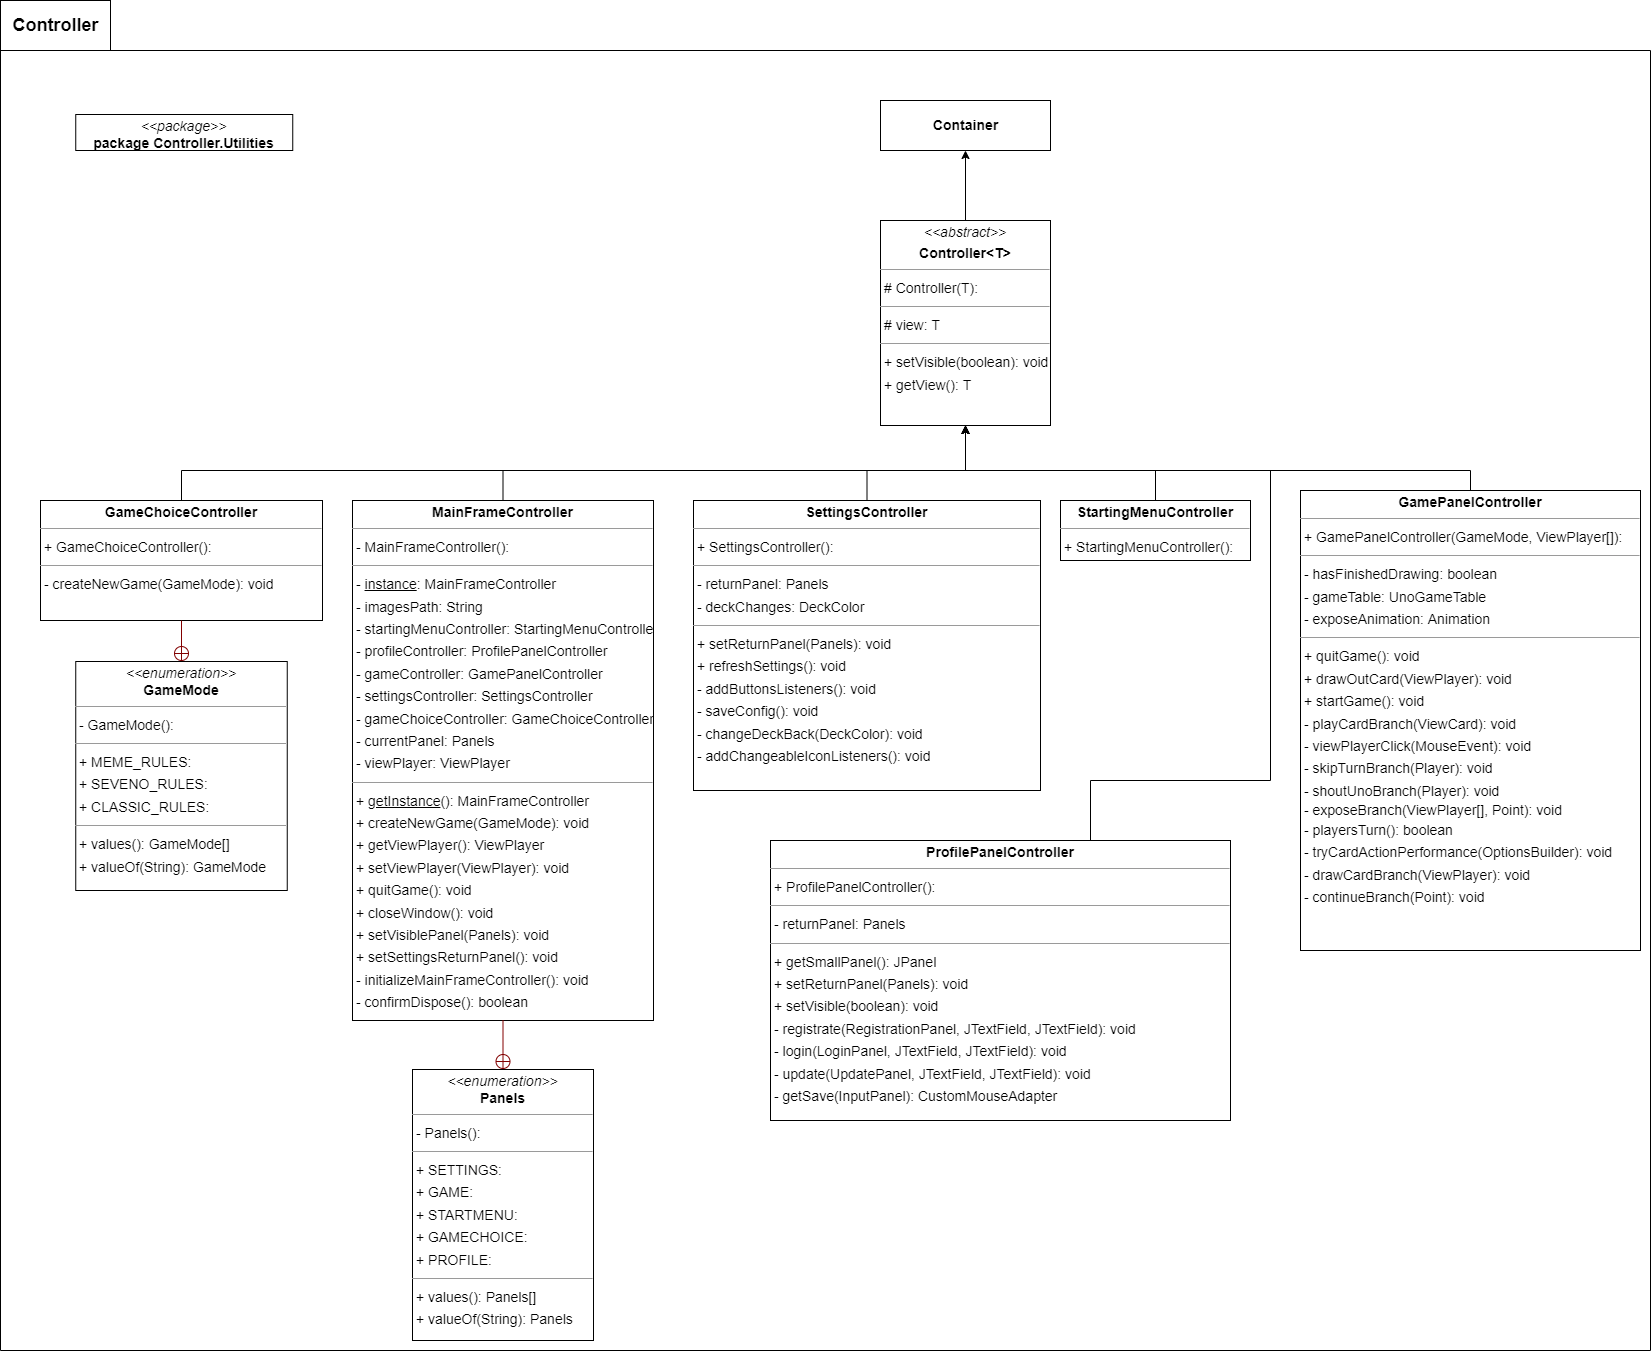

The diagram above was exported from draw.io. Its source (the exported page's mxGraphModel, read from the mxfile embedded in the PNG):
<mxGraphModel dx="3970" dy="3730" grid="1" gridSize="10" guides="1" tooltips="1" connect="1" arrows="1" fold="1" page="0" pageScale="1" pageWidth="827" pageHeight="1169" background="none" math="0" shadow="0">
  <root>
    <mxCell id="0" />
    <mxCell id="1" parent="0" />
    <mxCell id="6jAA39fVuEqdYuaJ9w90-14" value="" style="swimlane;startSize=0;fontSize=14;" vertex="1" parent="1">
      <mxGeometry x="-880" y="-2100" width="1650" height="1300" as="geometry" />
    </mxCell>
    <mxCell id="node2" value="&lt;p style=&quot;margin:0px;margin-top:4px;text-align:center;&quot;&gt;&lt;i&gt;&amp;lt;&amp;lt;abstract&amp;gt;&amp;gt;&lt;/i&gt;&lt;b&gt;&lt;br&gt;&lt;/b&gt;&lt;/p&gt;&lt;p style=&quot;margin:0px;margin-top:4px;text-align:center;&quot;&gt;&lt;b&gt;Controller&amp;lt;T&amp;gt;&lt;/b&gt;&lt;/p&gt;&lt;hr size=&quot;1&quot;&gt;&lt;p style=&quot;margin:0 0 0 4px;line-height:1.6;&quot;&gt;# Controller(T): &lt;/p&gt;&lt;hr size=&quot;1&quot;&gt;&lt;p style=&quot;margin:0 0 0 4px;line-height:1.6;&quot;&gt;# view: T&lt;/p&gt;&lt;hr size=&quot;1&quot;&gt;&lt;p style=&quot;margin:0 0 0 4px;line-height:1.6;&quot;&gt;+ setVisible(boolean): void&lt;br&gt;+ getView(): T&lt;/p&gt;" style="verticalAlign=top;align=left;overflow=fill;fontSize=14;fontFamily=Helvetica;html=1;rounded=0;shadow=0;comic=0;labelBackgroundColor=none;strokeWidth=1;" parent="6jAA39fVuEqdYuaJ9w90-14" vertex="1">
      <mxGeometry x="880" y="170" width="170" height="205" as="geometry" />
    </mxCell>
    <mxCell id="6jAA39fVuEqdYuaJ9w90-4" style="edgeStyle=orthogonalEdgeStyle;rounded=0;orthogonalLoop=1;jettySize=auto;html=1;exitX=0.5;exitY=0;exitDx=0;exitDy=0;entryX=0.5;entryY=1;entryDx=0;entryDy=0;fontSize=14;" edge="1" parent="6jAA39fVuEqdYuaJ9w90-14" source="node7" target="node2">
      <mxGeometry relative="1" as="geometry">
        <Array as="points">
          <mxPoint x="181" y="420" />
          <mxPoint x="965" y="420" />
        </Array>
      </mxGeometry>
    </mxCell>
    <mxCell id="node7" value="&lt;p style=&quot;margin:0px;margin-top:4px;text-align:center;&quot;&gt;&lt;b style=&quot;background-color: initial;&quot;&gt;GameChoiceController&lt;/b&gt;&lt;br&gt;&lt;/p&gt;&lt;hr size=&quot;1&quot;&gt;&lt;p style=&quot;margin:0 0 0 4px;line-height:1.6;&quot;&gt;+ GameChoiceController(): &lt;/p&gt;&lt;hr size=&quot;1&quot;&gt;&lt;p style=&quot;margin:0 0 0 4px;line-height:1.6;&quot;&gt;-&lt;span style=&quot;background-color: initial;&quot;&gt;&amp;nbsp;createNewGame(GameMode): void&lt;/span&gt;&lt;/p&gt;" style="verticalAlign=top;align=left;overflow=fill;fontSize=14;fontFamily=Helvetica;html=1;rounded=0;shadow=0;comic=0;labelBackgroundColor=none;strokeWidth=1;" parent="6jAA39fVuEqdYuaJ9w90-14" vertex="1">
      <mxGeometry x="40" y="450" width="282" height="120" as="geometry" />
    </mxCell>
    <mxCell id="node1" value="&lt;p style=&quot;margin:0px;margin-top:4px;text-align:center;&quot;&gt;&lt;i&gt;&amp;lt;&amp;lt;enumeration&amp;gt;&amp;gt;&lt;/i&gt;&lt;br&gt;&lt;b&gt;GameMode&lt;/b&gt;&lt;/p&gt;&lt;hr size=&quot;1&quot;&gt;&lt;p style=&quot;margin:0 0 0 4px;line-height:1.6;&quot;&gt;-&lt;span style=&quot;background-color: initial;&quot;&gt;&amp;nbsp;GameMode():&lt;/span&gt;&lt;/p&gt;&lt;hr size=&quot;1&quot;&gt;&lt;p style=&quot;margin:0 0 0 4px;line-height:1.6;&quot;&gt;+ MEME_RULES: &lt;br&gt;+ SEVENO_RULES: &lt;br&gt;+ CLASSIC_RULES: &lt;/p&gt;&lt;hr size=&quot;1&quot;&gt;&lt;p style=&quot;margin:0 0 0 4px;line-height:1.6;&quot;&gt;+ values(): GameMode[]&lt;br&gt;+ valueOf(String): GameMode&lt;/p&gt;" style="verticalAlign=top;align=left;overflow=fill;fontSize=14;fontFamily=Helvetica;html=1;rounded=0;shadow=0;comic=0;labelBackgroundColor=none;strokeWidth=1;" parent="6jAA39fVuEqdYuaJ9w90-14" vertex="1">
      <mxGeometry x="75.25" y="611" width="211.5" height="229" as="geometry" />
    </mxCell>
    <mxCell id="6jAA39fVuEqdYuaJ9w90-12" style="edgeStyle=orthogonalEdgeStyle;rounded=0;orthogonalLoop=1;jettySize=auto;html=1;exitX=0.5;exitY=0;exitDx=0;exitDy=0;entryX=0.5;entryY=1;entryDx=0;entryDy=0;fontSize=14;" edge="1" parent="6jAA39fVuEqdYuaJ9w90-14" source="node4" target="node2">
      <mxGeometry relative="1" as="geometry">
        <Array as="points">
          <mxPoint x="1470" y="420" />
          <mxPoint x="965" y="420" />
        </Array>
      </mxGeometry>
    </mxCell>
    <mxCell id="node4" value="&lt;p style=&quot;margin:0px;margin-top:4px;text-align:center;&quot;&gt;&lt;b&gt;GamePanelController&lt;/b&gt;&lt;/p&gt;&lt;hr size=&quot;1&quot;&gt;&lt;p style=&quot;margin:0 0 0 4px;line-height:1.6;&quot;&gt;+ GamePanelController(GameMode, ViewPlayer[]): &lt;/p&gt;&lt;hr size=&quot;1&quot;&gt;&lt;p style=&quot;margin:0 0 0 4px;line-height:1.6;&quot;&gt;- hasFinishedDrawing: boolean&lt;br&gt;- gameTable: UnoGameTable&lt;br&gt;- exposeAnimation: Animation&lt;/p&gt;&lt;hr size=&quot;1&quot;&gt;&lt;p style=&quot;margin:0 0 0 4px;line-height:1.6;&quot;&gt;+ quitGame(): void&lt;/p&gt;&lt;p style=&quot;margin:0 0 0 4px;line-height:1.6;&quot;&gt;&lt;span style=&quot;background-color: initial;&quot;&gt;+ drawOutCard(ViewPlayer): void&lt;/span&gt;&lt;br&gt;&lt;/p&gt;&lt;p style=&quot;margin:0 0 0 4px;line-height:1.6;&quot;&gt;+ startGame(): void&lt;br&gt;- playCardBranch(ViewCard): void&lt;br&gt;- viewPlayerClick(MouseEvent): void&lt;/p&gt;&lt;p style=&quot;margin:0 0 0 4px;line-height:1.6;&quot;&gt;- skipTurnBranch(Player): void&lt;br&gt;- shoutUnoBranch(Player): void&lt;br&gt;&lt;/p&gt;&amp;nbsp;- exposeBranch(ViewPlayer[], Point): void&lt;br&gt;&lt;p style=&quot;margin: 0px 0px 0px 4px; line-height: 1.6;&quot;&gt;- playersTurn(): boolean&lt;br&gt;- tryCardActionPerformance(OptionsBuilder): void&lt;/p&gt;&lt;p style=&quot;margin: 0px 0px 0px 4px; line-height: 1.6;&quot;&gt;- drawCardBranch(ViewPlayer): void&lt;br&gt;- continueBranch(Point): void&lt;br&gt;&lt;/p&gt;" style="verticalAlign=top;align=left;overflow=fill;fontSize=14;fontFamily=Helvetica;html=1;rounded=0;shadow=0;comic=0;labelBackgroundColor=none;strokeWidth=1;" parent="6jAA39fVuEqdYuaJ9w90-14" vertex="1">
      <mxGeometry x="1300" y="440" width="340" height="460" as="geometry" />
    </mxCell>
    <mxCell id="6jAA39fVuEqdYuaJ9w90-8" style="edgeStyle=orthogonalEdgeStyle;rounded=0;orthogonalLoop=1;jettySize=auto;html=1;exitX=0.5;exitY=0;exitDx=0;exitDy=0;entryX=0.5;entryY=1;entryDx=0;entryDy=0;fontSize=14;" edge="1" parent="6jAA39fVuEqdYuaJ9w90-14" source="node9" target="node2">
      <mxGeometry relative="1" as="geometry">
        <Array as="points">
          <mxPoint x="502" y="420" />
          <mxPoint x="965" y="420" />
        </Array>
      </mxGeometry>
    </mxCell>
    <mxCell id="node9" value="&lt;p style=&quot;margin:0px;margin-top:4px;text-align:center;&quot;&gt;&lt;b style=&quot;background-color: initial;&quot;&gt;MainFrameController&lt;/b&gt;&lt;br&gt;&lt;/p&gt;&lt;hr size=&quot;1&quot;&gt;&lt;p style=&quot;margin:0 0 0 4px;line-height:1.6;&quot;&gt;- MainFrameController(): &lt;/p&gt;&lt;hr size=&quot;1&quot;&gt;&lt;p style=&quot;margin:0 0 0 4px;line-height:1.6;&quot;&gt;-&amp;nbsp;&lt;u&gt;instance&lt;/u&gt;: MainFrameController&lt;br&gt;&lt;/p&gt;&lt;p style=&quot;margin:0 0 0 4px;line-height:1.6;&quot;&gt;- imagesPath: String&lt;br&gt;&lt;/p&gt;&lt;p style=&quot;margin:0 0 0 4px;line-height:1.6;&quot;&gt;- startingMenuController: StartingMenuController&lt;br&gt;- profileController: ProfilePanelController&lt;br&gt;- gameController: GamePanelController&lt;br&gt;- settingsController: SettingsController&lt;br&gt;&lt;/p&gt;&lt;p style=&quot;margin:0 0 0 4px;line-height:1.6;&quot;&gt;- gameChoiceController: GameChoiceController&lt;br&gt;&lt;/p&gt;&lt;p style=&quot;margin:0 0 0 4px;line-height:1.6;&quot;&gt;- currentPanel: Panels&lt;br&gt;&lt;/p&gt;&lt;p style=&quot;margin:0 0 0 4px;line-height:1.6;&quot;&gt;- viewPlayer: ViewPlayer&lt;br&gt;&lt;/p&gt;&lt;hr size=&quot;1&quot;&gt;&lt;p style=&quot;margin:0 0 0 4px;line-height:1.6;&quot;&gt;+&amp;nbsp;&lt;u&gt;getInstance&lt;/u&gt;(): MainFrameController&lt;br&gt;&lt;/p&gt;&lt;p style=&quot;margin:0 0 0 4px;line-height:1.6;&quot;&gt;+ createNewGame(GameMode): void&lt;br&gt;+ getViewPlayer(): ViewPlayer&lt;br&gt;+ setViewPlayer(ViewPlayer): void&lt;br&gt;+ quitGame(): void&lt;br&gt;+ closeWindow(): void&lt;br&gt;+ setVisiblePanel(Panels): void&lt;br&gt;+ setSettingsReturnPanel(): void&lt;/p&gt;&lt;p style=&quot;margin:0 0 0 4px;line-height:1.6;&quot;&gt;- initializeMainFrameController(): void&lt;br&gt;&lt;/p&gt;&lt;p style=&quot;margin:0 0 0 4px;line-height:1.6;&quot;&gt;- confirmDispose(): boolean&lt;br&gt;&lt;/p&gt;" style="verticalAlign=top;align=left;overflow=fill;fontSize=14;fontFamily=Helvetica;html=1;rounded=0;shadow=0;comic=0;labelBackgroundColor=none;strokeWidth=1;" parent="6jAA39fVuEqdYuaJ9w90-14" vertex="1">
      <mxGeometry x="352" y="450" width="301" height="520" as="geometry" />
    </mxCell>
    <mxCell id="node5" value="&lt;p style=&quot;margin:0px;margin-top:4px;text-align:center;&quot;&gt;&lt;i&gt;&amp;lt;&amp;lt;enumeration&amp;gt;&amp;gt;&lt;/i&gt;&lt;br&gt;&lt;b&gt;Panels&lt;/b&gt;&lt;/p&gt;&lt;hr size=&quot;1&quot;&gt;&lt;p style=&quot;margin:0 0 0 4px;line-height:1.6;&quot;&gt;- Panels(): &lt;/p&gt;&lt;hr size=&quot;1&quot;&gt;&lt;p style=&quot;margin:0 0 0 4px;line-height:1.6;&quot;&gt;+ SETTINGS: &lt;br&gt;+ GAME: &lt;br&gt;+ STARTMENU: &lt;br&gt;+ GAMECHOICE: &lt;br&gt;+ PROFILE: &lt;/p&gt;&lt;hr size=&quot;1&quot;&gt;&lt;p style=&quot;margin:0 0 0 4px;line-height:1.6;&quot;&gt;+ values(): Panels[]&lt;br&gt;+ valueOf(String): Panels&lt;/p&gt;" style="verticalAlign=top;align=left;overflow=fill;fontSize=14;fontFamily=Helvetica;html=1;rounded=0;shadow=0;comic=0;labelBackgroundColor=none;strokeWidth=1;" parent="6jAA39fVuEqdYuaJ9w90-14" vertex="1">
      <mxGeometry x="412" y="1019" width="181" height="271" as="geometry" />
    </mxCell>
    <mxCell id="6jAA39fVuEqdYuaJ9w90-11" style="edgeStyle=orthogonalEdgeStyle;rounded=0;orthogonalLoop=1;jettySize=auto;html=1;exitX=0.5;exitY=0;exitDx=0;exitDy=0;entryX=0.5;entryY=1;entryDx=0;entryDy=0;fontSize=14;" edge="1" parent="6jAA39fVuEqdYuaJ9w90-14" source="node3" target="node2">
      <mxGeometry relative="1" as="geometry">
        <Array as="points">
          <mxPoint x="1090" y="790" />
          <mxPoint x="1090" y="730" />
          <mxPoint x="1270" y="730" />
          <mxPoint x="1270" y="420" />
          <mxPoint x="965" y="420" />
        </Array>
      </mxGeometry>
    </mxCell>
    <mxCell id="node3" value="&lt;p style=&quot;margin:0px;margin-top:4px;text-align:center;&quot;&gt;&lt;b&gt;ProfilePanelController&lt;/b&gt;&lt;/p&gt;&lt;hr size=&quot;1&quot;&gt;&lt;p style=&quot;margin:0 0 0 4px;line-height:1.6;&quot;&gt;+ ProfilePanelController(): &lt;/p&gt;&lt;hr size=&quot;1&quot;&gt;&lt;p style=&quot;margin:0 0 0 4px;line-height:1.6;&quot;&gt;- returnPanel: Panels&lt;/p&gt;&lt;hr size=&quot;1&quot;&gt;&lt;p style=&quot;margin:0 0 0 4px;line-height:1.6;&quot;&gt;+ getSmallPanel(): JPanel&lt;br&gt;&lt;/p&gt;&lt;p style=&quot;margin:0 0 0 4px;line-height:1.6;&quot;&gt;+ setReturnPanel(Panels): void&lt;br&gt;+ setVisible(boolean): void&lt;br&gt;&lt;/p&gt;&lt;p style=&quot;margin:0 0 0 4px;line-height:1.6;&quot;&gt;- registrate(RegistrationPanel, JTextField, JTextField): void&lt;br&gt;- login(LoginPanel, JTextField, JTextField): void&lt;br&gt;- update(UpdatePanel, JTextField, JTextField): void&lt;br&gt;- getSave(InputPanel): CustomMouseAdapter&lt;br&gt;&lt;br&gt;&lt;/p&gt;" style="verticalAlign=top;align=left;overflow=fill;fontSize=14;fontFamily=Helvetica;html=1;rounded=0;shadow=0;comic=0;labelBackgroundColor=none;strokeWidth=1;" parent="6jAA39fVuEqdYuaJ9w90-14" vertex="1">
      <mxGeometry x="770" y="790" width="460" height="280" as="geometry" />
    </mxCell>
    <mxCell id="6jAA39fVuEqdYuaJ9w90-9" style="edgeStyle=orthogonalEdgeStyle;rounded=0;orthogonalLoop=1;jettySize=auto;html=1;exitX=0.5;exitY=0;exitDx=0;exitDy=0;entryX=0.5;entryY=1;entryDx=0;entryDy=0;fontSize=14;" edge="1" parent="6jAA39fVuEqdYuaJ9w90-14" source="node0" target="node2">
      <mxGeometry relative="1" as="geometry">
        <Array as="points">
          <mxPoint x="866" y="420" />
          <mxPoint x="965" y="420" />
        </Array>
      </mxGeometry>
    </mxCell>
    <mxCell id="node0" value="&lt;p style=&quot;margin:0px;margin-top:4px;text-align:center;&quot;&gt;&lt;b&gt;SettingsController&lt;/b&gt;&lt;/p&gt;&lt;hr size=&quot;1&quot;&gt;&lt;p style=&quot;margin:0 0 0 4px;line-height:1.6;&quot;&gt;+ SettingsController(): &lt;/p&gt;&lt;hr size=&quot;1&quot;&gt;&lt;p style=&quot;margin:0 0 0 4px;line-height:1.6;&quot;&gt;- returnPanel: Panels&lt;br&gt;- deckChanges: DeckColor&lt;/p&gt;&lt;hr size=&quot;1&quot;&gt;&lt;p style=&quot;margin:0 0 0 4px;line-height:1.6;&quot;&gt;+ setReturnPanel(Panels): void&lt;br&gt;+ refreshSettings(): void&lt;/p&gt;&lt;p style=&quot;margin:0 0 0 4px;line-height:1.6;&quot;&gt;- addButtonsListeners(): void&lt;br&gt;&lt;/p&gt;&lt;p style=&quot;margin:0 0 0 4px;line-height:1.6;&quot;&gt;- saveConfig(): void&lt;br&gt;&lt;/p&gt;&lt;p style=&quot;margin:0 0 0 4px;line-height:1.6;&quot;&gt;- changeDeckBack(DeckColor): void&lt;br&gt;&lt;/p&gt;&lt;p style=&quot;margin:0 0 0 4px;line-height:1.6;&quot;&gt;- addChangeableIconListeners(): void&lt;br&gt;&lt;/p&gt;" style="verticalAlign=top;align=left;overflow=fill;fontSize=14;fontFamily=Helvetica;html=1;rounded=0;shadow=0;comic=0;labelBackgroundColor=none;strokeWidth=1;" parent="6jAA39fVuEqdYuaJ9w90-14" vertex="1">
      <mxGeometry x="693" y="450" width="347" height="290" as="geometry" />
    </mxCell>
    <mxCell id="6jAA39fVuEqdYuaJ9w90-10" style="edgeStyle=orthogonalEdgeStyle;rounded=0;orthogonalLoop=1;jettySize=auto;html=1;exitX=0.5;exitY=0;exitDx=0;exitDy=0;entryX=0.5;entryY=1;entryDx=0;entryDy=0;fontSize=14;" edge="1" parent="6jAA39fVuEqdYuaJ9w90-14" source="node6" target="node2">
      <mxGeometry relative="1" as="geometry">
        <Array as="points">
          <mxPoint x="1155" y="420" />
          <mxPoint x="965" y="420" />
        </Array>
      </mxGeometry>
    </mxCell>
    <mxCell id="node6" value="&lt;p style=&quot;margin:0px;margin-top:4px;text-align:center;&quot;&gt;&lt;b&gt;StartingMenuController&lt;/b&gt;&lt;/p&gt;&lt;hr size=&quot;1&quot;/&gt;&lt;p style=&quot;margin:0 0 0 4px;line-height:1.6;&quot;&gt;+ StartingMenuController(): &lt;/p&gt;" style="verticalAlign=top;align=left;overflow=fill;fontSize=14;fontFamily=Helvetica;html=1;rounded=0;shadow=0;comic=0;labelBackgroundColor=none;strokeWidth=1;" parent="6jAA39fVuEqdYuaJ9w90-14" vertex="1">
      <mxGeometry x="1060" y="450" width="190" height="60" as="geometry" />
    </mxCell>
    <mxCell id="node8" value="&lt;p style=&quot;margin:0px;margin-top:4px;text-align:center;&quot;&gt;&lt;i&gt;&amp;lt;&amp;lt;package&amp;gt;&amp;gt;&lt;/i&gt;&lt;br/&gt;&lt;b&gt;package  Controller.Utilities&lt;/b&gt;&lt;/p&gt;&lt;hr size=&quot;1&quot;/&gt;" style="verticalAlign=top;align=left;overflow=fill;fontSize=14;fontFamily=Helvetica;html=1;rounded=0;shadow=0;comic=0;labelBackgroundColor=none;strokeWidth=1;" parent="6jAA39fVuEqdYuaJ9w90-14" vertex="1">
      <mxGeometry x="75.25" y="64" width="217" height="36" as="geometry" />
    </mxCell>
    <mxCell id="edge5" value="" style="html=1;rounded=1;edgeStyle=orthogonalEdgeStyle;dashed=0;startArrow=circlePlus;startFill=0;endArrow=none;strokeColor=#820000;exitX=0.500;exitY=0.000;exitDx=0;exitDy=0;entryX=0.500;entryY=1.000;entryDx=0;entryDy=0;" parent="6jAA39fVuEqdYuaJ9w90-14" source="node1" target="node7" edge="1">
      <mxGeometry width="50" height="50" relative="1" as="geometry">
        <Array as="points" />
      </mxGeometry>
    </mxCell>
    <mxCell id="edge4" value="" style="html=1;rounded=1;edgeStyle=orthogonalEdgeStyle;dashed=0;startArrow=circlePlus;startFill=0;endArrow=none;strokeColor=#820000;exitX=0.500;exitY=0.000;exitDx=0;exitDy=0;entryX=0.500;entryY=1.000;entryDx=0;entryDy=0;" parent="6jAA39fVuEqdYuaJ9w90-14" source="node5" target="node9" edge="1">
      <mxGeometry width="50" height="50" relative="1" as="geometry">
        <Array as="points" />
      </mxGeometry>
    </mxCell>
    <mxCell id="6jAA39fVuEqdYuaJ9w90-1" value="&lt;b&gt;&lt;font style=&quot;font-size: 14px;&quot;&gt;Container&lt;/font&gt;&lt;/b&gt;" style="html=1;" vertex="1" parent="6jAA39fVuEqdYuaJ9w90-14">
      <mxGeometry x="880" y="50" width="170" height="50" as="geometry" />
    </mxCell>
    <mxCell id="6jAA39fVuEqdYuaJ9w90-2" style="edgeStyle=orthogonalEdgeStyle;rounded=0;orthogonalLoop=1;jettySize=auto;html=1;entryX=0.5;entryY=1;entryDx=0;entryDy=0;fontSize=14;" edge="1" parent="6jAA39fVuEqdYuaJ9w90-14" source="node2" target="6jAA39fVuEqdYuaJ9w90-1">
      <mxGeometry relative="1" as="geometry" />
    </mxCell>
    <mxCell id="6jAA39fVuEqdYuaJ9w90-16" value="&lt;font style=&quot;font-size: 18px;&quot;&gt;&lt;b&gt;Controller&lt;/b&gt;&lt;/font&gt;" style="html=1;fontSize=14;" vertex="1" parent="1">
      <mxGeometry x="-880" y="-2150" width="110" height="50" as="geometry" />
    </mxCell>
  </root>
</mxGraphModel>